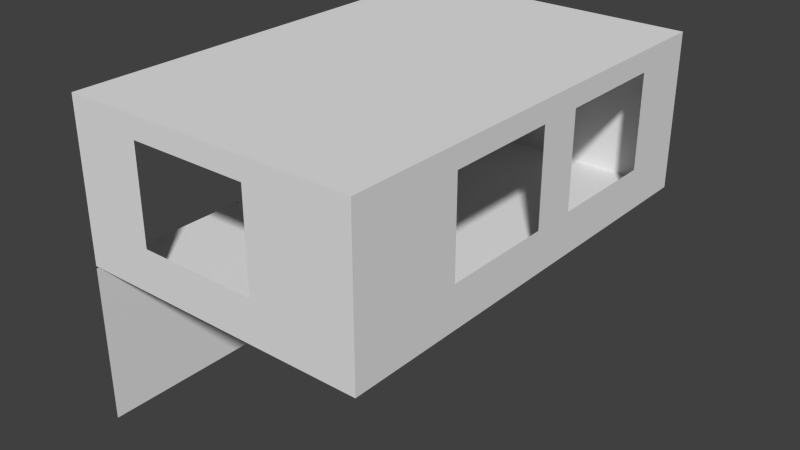 # Source: bedroom_s_e.blend  (saved by Blender 2.66.0; exported with 4.5.12 LTS)
import bpy
from mathutils import Matrix  # noqa: F401  (used for matrix-valued properties, if any)

bpy.ops.wm.read_factory_settings(use_empty=True)
scene = bpy.context.scene
scene.name = 'Scene'

# ---- collections
col_collection_2 = bpy.data.collections.new('Collection 2'); scene.collection.children.link(col_collection_2)

# ---- materials (node trees are filled in below, after node groups)
mat_floor = bpy.data.materials.new('floor')
mat_floor.alpha_threshold = 0.0
mat_floor.use_transparent_shadow = False
mat_floor.roughness = 0.5
mat_floor.line_color = (0.0, 0.0, 0.0, 1.0)
mat_ceiling = bpy.data.materials.new('ceiling')
mat_ceiling.alpha_threshold = 0.0
mat_ceiling.use_transparent_shadow = False
mat_ceiling.roughness = 0.5
mat_ceiling.line_color = (0.0, 0.0, 0.0, 1.0)

# ---- material node trees

# ---- world
world_world = bpy.data.worlds.new('World'); scene.world = world_world
world_world.color = (0.05088, 0.05088, 0.05088)
world_world.use_sun_shadow = False
world_world.sun_shadow_jitter_overblur = 0.0
world_world.cycles.sampling_method = 'MANUAL'
world_world.cycles.sample_map_resolution = 256

# ---- meshes
me_plane_001 = bpy.data.meshes.new('Plane.001')
me_plane_001.from_pydata([(-1.0, -1.0, 0.0), (-1.0, 1.0, 0.0), (-1.0, -1.0, 15.0), (-1.0, 1.0, 15.0), (-1.0, -1.0, 4.0), (-1.0, -1.0, 13.0), (-1.0, 1.0, 13.0), (-1.0, 1.0, 4.0), (-1.0, 0.7, 0.0), (-1.0, 0.2, 0.0), (-1.0, 1.49e-08, 0.0), (-1.0, -0.5, 0.0), (-1.0, 0.7, 15.0), (-1.0, 0.2, 15.0), (-1.0, 1.49e-08, 15.0), (-1.0, -0.5, 15.0)], [], [(15, 2, 5, 4, 0, 11, 10, 9, 8, 1, 7, 6, 3, 12, 13, 14)])
me_plane_001.use_remesh_preserve_volume = False
me_plane_001.use_remesh_preserve_attributes = False
me_plane_001.use_mirror_vertex_groups = False
me_plane_001.update()
me_plane_016 = bpy.data.meshes.new('Plane.016')
me_plane_016.from_pydata([(1.0, -1.0, 0.0), (-1.0, -1.0, 0.0), (1.0, 1.0, 0.0), (-1.0, 1.0, 0.0), (0.3, -1.0, 0.0), (-0.5, -1.0, 0.0), (0.3, 1.0, 0.0), (-0.5, 1.0, 0.0), (1.0, -0.5, 0.0), (1.0, 1.49e-08, 0.0), (1.0, 0.2, 0.0), (1.0, 0.7, 0.0), (-1.0, 0.7, 0.0), (-1.0, 0.2, 0.0), (-1.0, 1.49e-08, 0.0), (-1.0, -0.5, 0.0)], [], [(6, 7, 3, 12, 13, 14, 15, 1, 5, 4, 0, 8, 9, 10, 11, 2)])
_uv = me_plane_016.uv_layers.new(name='UVMap')
_uv.uv.foreach_set('vector', [0.65, 1.0, 0.25, 1.0, 0.0, 1.0, 0.0, 0.85, 0.0, 0.6, 0.0, 0.5, 0.0, 0.25, 0.0, 0.0, 0.25, 0.0, 0.65, 0.0, 1.0, 0.0, 1.0, 0.25, 1.0, 0.5, 1.0, 0.6, 1.0, 0.85, 1.0, 1.0])
me_plane_016.materials.append(mat_floor)
me_plane_016.use_remesh_preserve_volume = False
me_plane_016.use_remesh_preserve_attributes = False
me_plane_016.use_mirror_vertex_groups = False
me_plane_016.update()
me_plane_010 = bpy.data.meshes.new('Plane.010')
me_plane_010.from_pydata([(1.0, -1.0, 15.0), (-1.0, -1.0, 15.0), (1.0, 1.0, 15.0), (-1.0, 1.0, 15.0), (0.3, -1.0, 15.0), (-0.5, -1.0, 15.0), (0.3, 1.0, 15.0), (-0.5, 1.0, 15.0), (1.0, -0.5, 15.0), (1.0, 1.49e-08, 15.0), (1.0, 0.2, 15.0), (1.0, 0.7, 15.0), (-1.0, 0.7, 15.0), (-1.0, 0.2, 15.0), (-1.0, 1.49e-08, 15.0), (-1.0, -0.5, 15.0)], [], [(11, 10, 9, 8, 0, 4, 5, 1, 15, 14, 13, 12, 3, 7, 6, 2)])
_uv = me_plane_010.uv_layers.new(name='UV coord')
_uv.uv.foreach_set('vector', [1.0, 0.85, 1.0, 0.6, 1.0, 0.5, 1.0, 0.25, 1.0, 0.0, 0.65, 0.0, 0.25, 0.0, 0.0, 0.0, 0.0, 0.25, 0.0, 0.5, 0.0, 0.6, 0.0, 0.85, 0.0, 1.0, 0.25, 1.0, 0.65, 1.0, 1.0, 1.0])
me_plane_010.materials.append(mat_ceiling)
me_plane_010.use_remesh_preserve_volume = False
me_plane_010.use_remesh_preserve_attributes = False
me_plane_010.use_mirror_vertex_groups = False
me_plane_010.update()
me_plane = bpy.data.meshes.new('Plane')
me_plane.from_pydata([(1.0, -1.0, 0.0), (-1.0, -1.0, 0.0), (1.0, 1.0, 0.0), (-1.0, 1.0, 0.0), (1.0, -1.0, 15.0), (-1.0, -1.0, 15.0), (1.0, 1.0, 15.0), (-1.0, 1.0, 15.0), (-1.0, -1.0, 4.0), (-1.0, -1.0, 13.0), (-1.0, 1.0, 13.0), (-1.0, 1.0, 4.0), (1.0, -1.0, 4.0), (1.0, -1.0, 13.0), (1.0, 1.0, 13.0), (1.0, 1.0, 4.0), (0.3, -1.0, 0.0), (-0.5, -1.0, 0.0), (0.3, 1.0, 0.0), (-0.5, 1.0, 0.0), (0.3, -1.0, 15.0), (-0.5, -1.0, 15.0), (0.3, 1.0, 15.0), (-0.5, 1.0, 15.0), (0.3, -1.0, 4.0), (-0.5, -1.0, 4.0), (0.3, -1.0, 13.0), (-0.5, -1.0, 13.0), (-0.5, 1.0, 4.0), (0.3, 1.0, 4.0), (-0.5, 1.0, 13.0), (0.3, 1.0, 13.0), (1.0, -0.5, 0.0), (1.0, 1.49e-08, 0.0), (1.0, 0.2, 0.0), (1.0, 0.7, 0.0), (1.0, -0.5, 15.0), (1.0, 1.49e-08, 15.0), (1.0, 0.2, 15.0), (1.0, 0.7, 15.0), (1.0, 0.7, 4.0), (1.0, 0.2, 4.0), (1.0, 1.49e-08, 4.0), (1.0, -0.5, 4.0), (1.0, 0.7, 13.0), (1.0, 0.2, 13.0), (1.0, 1.49e-08, 13.0), (1.0, -0.5, 13.0)], [], [(26, 20, 4, 13), (30, 23, 7, 10), (44, 39, 6, 14), (16, 24, 12, 0), (24, 26, 13, 12), (19, 28, 11, 3), (28, 30, 10, 11), (35, 40, 15, 2), (40, 44, 14, 15), (9, 5, 21, 27), (27, 21, 20, 26), (14, 6, 22, 31), (31, 22, 23, 30), (1, 8, 25, 17), (17, 25, 24, 16), (8, 9, 27, 25), (2, 15, 29, 18), (18, 29, 28, 19), (15, 14, 31, 29), (29, 31, 30, 28), (13, 4, 36, 47), (47, 36, 37, 46), (46, 37, 38, 45), (45, 38, 39, 44), (0, 12, 43, 32), (32, 43, 42, 33), (33, 42, 41, 34), (34, 41, 40, 35), (12, 13, 47, 43), (42, 46, 45, 41)])
me_plane.use_remesh_preserve_volume = False
me_plane.use_remesh_preserve_attributes = False
me_plane.use_mirror_vertex_groups = False
me_plane.update()

# ---- objects
ob_east_wing_001 = bpy.data.objects.new('east_wing.001', me_plane_001)
ob_floor = bpy.data.objects.new('floor', me_plane_016)
ob_ceiling = bpy.data.objects.new('ceiling', me_plane_010)
ob_east_wing = bpy.data.objects.new('east_wing', me_plane)

# ---- transforms, parenting, visibility, modifiers, constraints
ob_east_wing_001.location = (1.382, -0.3016, -4.574)
ob_east_wing_001.scale = (4.25, 6.5, 0.3)
ob_east_wing_001.lineart.crease_threshold = 0.0
ob_floor.location = (1.382, -0.3016, 0.0)
ob_floor.scale = (4.25, 6.5, 0.3)
ob_floor.lineart.crease_threshold = 0.0
ob_ceiling.location = (1.382, -0.3016, 0.0)
ob_ceiling.scale = (4.25, 6.5, 0.3)
ob_ceiling.lineart.crease_threshold = 0.0
ob_east_wing.location = (1.382, -0.3016, 0.0)
ob_east_wing.scale = (4.25, 6.5, 0.3)
ob_east_wing.lineart.crease_threshold = 0.0

# ---- collection membership
col_collection_2.objects.link(ob_east_wing_001)
col_collection_2.objects.link(ob_floor)
col_collection_2.objects.link(ob_ceiling)
col_collection_2.objects.link(ob_east_wing)

# ---- scene / render settings (as saved in the file)
scene.frame_start = 1; scene.frame_end = 50; scene.frame_set(1)
scene.render.engine = 'BLENDER_EEVEE_NEXT'
scene.render.image_settings.color_mode = 'RGB'
scene.render.image_settings.compression = 90
scene.render.resolution_percentage = 50
scene.render.dither_intensity = 0.0
scene.render.bake_margin = 2
scene.cycles.use_denoising = False
scene.cycles.samples = 10
scene.cycles.sampling_pattern = 'TABULATED_SOBOL'
scene.cycles.light_sampling_threshold = 0.0
scene.cycles.use_adaptive_sampling = False
scene.cycles.use_light_tree = False
scene.cycles.blur_glossy = 0.0
scene.cycles.volume_bounces = 1
scene.cycles.pixel_filter_type = 'GAUSSIAN'
scene.cycles.sample_clamp_indirect = 0.0
scene.view_settings.view_transform = 'Standard'
bpy.context.view_layer.update()

# ---- added for rendering (the .blend has no active camera and no usable light): camera, sun
cam_auto = bpy.data.cameras.new('AutoCamera')
cam_auto.lens = 50.0
cam_auto.sensor_width = 36.0
cam_auto.clip_end = 1000.0
ob_auto_camera = bpy.data.objects.new('AutoCamera', cam_auto)
scene.collection.objects.link(ob_auto_camera)
ob_auto_camera.location = (18.0256, -20.274, 13.2777)
ob_auto_camera.rotation_euler = (1.09748, -7.21219e-08, 0.694738)
scene.camera = ob_auto_camera
light_auto_sun = bpy.data.lights.new('AutoSun', 'SUN')
light_auto_sun.energy = 3.0
light_auto_sun.angle = 0.0523599
ob_auto_sun = bpy.data.objects.new('AutoSun', light_auto_sun)
scene.collection.objects.link(ob_auto_sun)
ob_auto_sun.rotation_euler = (0.872665, 0.174533, 0.523599)
bpy.context.view_layer.update()
